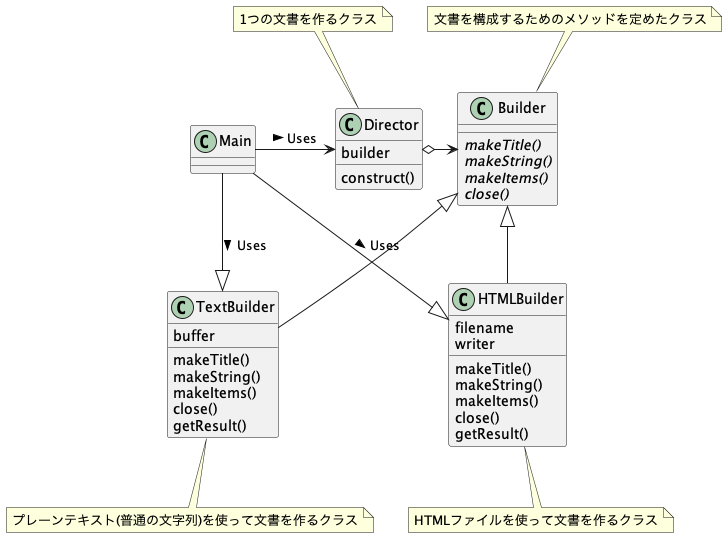

The diagram above was rendered by PlantUML. Its source (embedded in the PNG):
@startuml
class Builder {
  {abstract} makeTitle()
  {abstract} makeString()
  {abstract} makeItems()
  {abstract} close()
}
note top: 文書を構成するためのメソッドを定めたクラス
class Director {
  builder
  construct()
}
note top: 1つの文書を作るクラス
class TextBuilder {
  buffer
  makeTitle()
  makeString()
  makeItems()
  close()
  getResult()
}
note bottom: プレーンテキスト(普通の文字列)を使って文書を作るクラス
class HTMLBuilder {
  filename
  writer
  makeTitle()
  makeString()
  makeItems()
  close()
  getResult()
}
note bottom: HTMLファイルを使って文書を作るクラス
class Main {
}

Director <-left- Main : Uses <
Builder <-left-o Director
Builder <|-down- TextBuilder
Builder <|-down- HTMLBuilder
TextBuilder <|-up- Main : Uses <
HTMLBuilder <|-up- Main : Uses <
@enduml